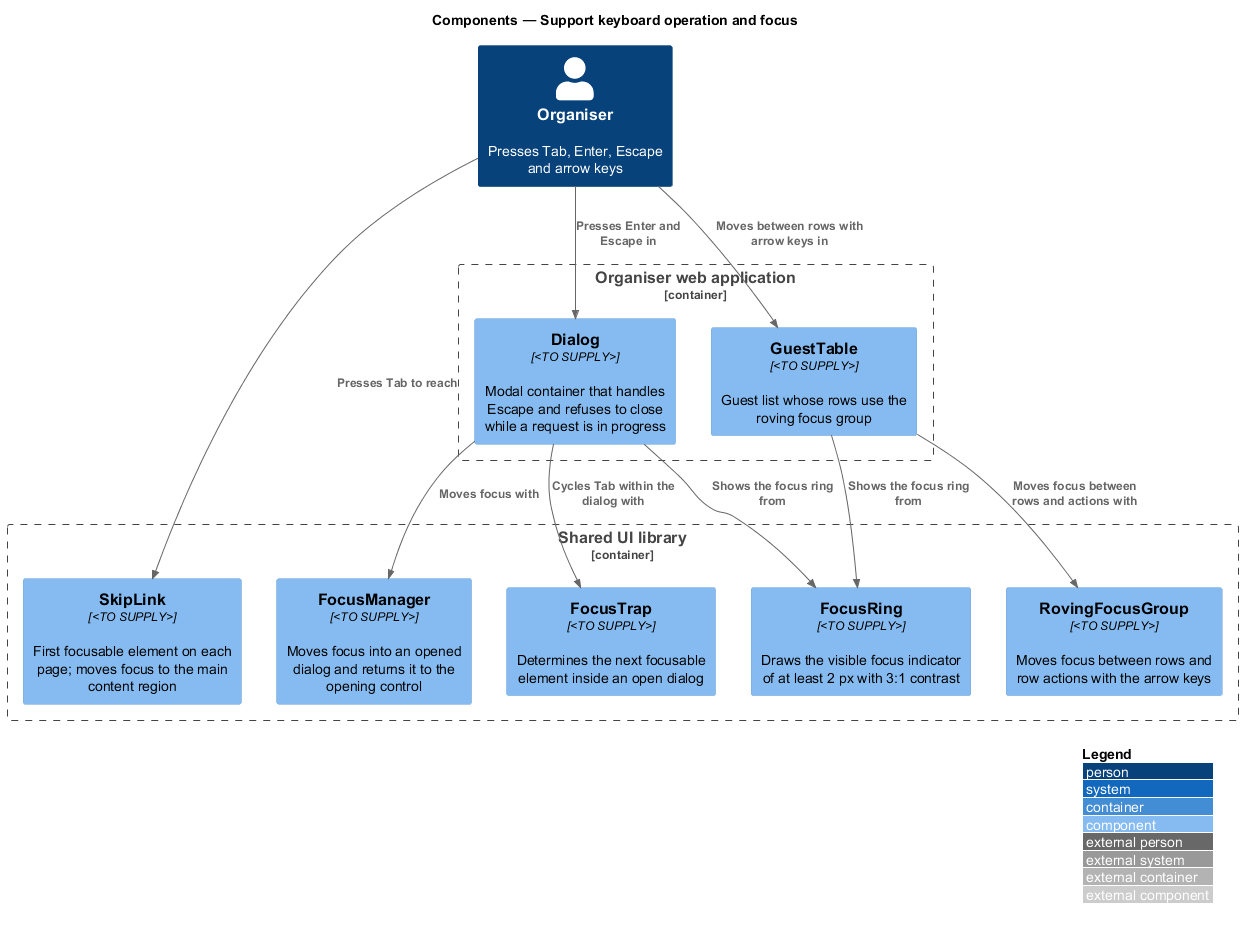

The diagram above was rendered by PlantUML. Its source (embedded in the PNG):
@startuml
!include <C4/C4_Component>
LAYOUT_WITH_LEGEND()
title Components — Support keyboard operation and focus

Person(organiser, "Organiser", "Presses Tab, Enter, Escape and arrow keys")
Container_Boundary(shared, "Shared UI library") {
  Component(skip, "SkipLink", "<TO SUPPLY>", "First focusable element on each page; moves focus to the main content region")
  Component(focus, "FocusManager", "<TO SUPPLY>", "Moves focus into an opened dialog and returns it to the opening control")
  Component(trap, "FocusTrap", "<TO SUPPLY>", "Determines the next focusable element inside an open dialog")
  Component(roving, "RovingFocusGroup", "<TO SUPPLY>", "Moves focus between rows and row actions with the arrow keys")
  Component(ring, "FocusRing", "<TO SUPPLY>", "Draws the visible focus indicator of at least 2 px with 3:1 contrast")
}
Container_Boundary(admin, "Organiser web application") {
  Component(dialog, "Dialog", "<TO SUPPLY>", "Modal container that handles Escape and refuses to close while a request is in progress")
  Component(list, "GuestTable", "<TO SUPPLY>", "Guest list whose rows use the roving focus group")
}

Rel(organiser, skip, "Presses Tab to reach")
Rel(organiser, dialog, "Presses Enter and Escape in")
Rel(organiser, list, "Moves between rows with arrow keys in")
Rel(dialog, focus, "Moves focus with")
Rel(dialog, trap, "Cycles Tab within the dialog with")
Rel(list, roving, "Moves focus between rows and actions with")
Rel(dialog, ring, "Shows the focus ring from")
Rel(list, ring, "Shows the focus ring from")
@enduml